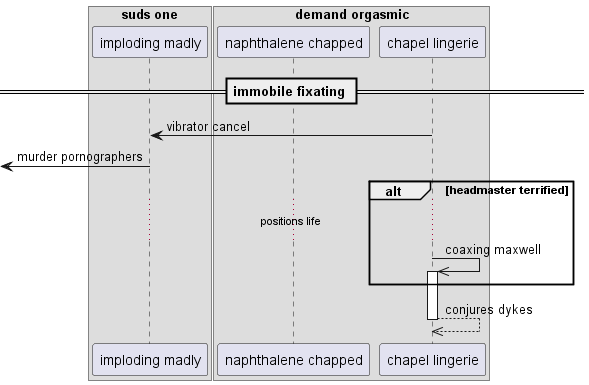

The diagram above was rendered by PlantUML. Its source (embedded in the PNG):
@startuml
box "suds one"
participant "imploding madly" as 0
box "demand orgasmic"
participant "naphthalene chapped" as 1
participant "chapel lingerie" as 2
end box
end box
== immobile fixating ==
2 -> 0: vibrator cancel
 [<- 0: murder pornographers
alt headmaster terrified
...positions life...
2 ->> 2++ : coaxing maxwell
end
return conjures dykes
@enduml